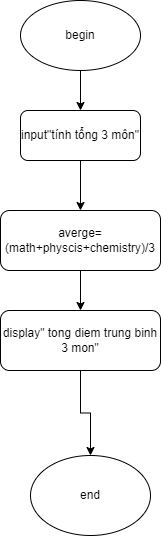

The diagram above was exported from draw.io. Its source (the exported page's mxGraphModel, read from the mxfile embedded in the PNG):
<mxGraphModel dx="1635" dy="866" grid="1" gridSize="10" guides="1" tooltips="1" connect="1" arrows="1" fold="1" page="1" pageScale="1" pageWidth="827" pageHeight="1169" math="0" shadow="0">
  <root>
    <mxCell id="WIyWlLk6GJQsqaUBKTNV-0" />
    <mxCell id="WIyWlLk6GJQsqaUBKTNV-1" parent="WIyWlLk6GJQsqaUBKTNV-0" />
    <mxCell id="tQ07MOzEp34i8pi2REtO-3" style="edgeStyle=orthogonalEdgeStyle;rounded=0;orthogonalLoop=1;jettySize=auto;html=1;entryX=0.5;entryY=0;entryDx=0;entryDy=0;" edge="1" parent="WIyWlLk6GJQsqaUBKTNV-1" source="tQ07MOzEp34i8pi2REtO-0" target="tQ07MOzEp34i8pi2REtO-2">
      <mxGeometry relative="1" as="geometry" />
    </mxCell>
    <mxCell id="tQ07MOzEp34i8pi2REtO-0" value="begin&lt;br&gt;" style="ellipse;whiteSpace=wrap;html=1;" vertex="1" parent="WIyWlLk6GJQsqaUBKTNV-1">
      <mxGeometry x="320" y="130" width="120" height="70" as="geometry" />
    </mxCell>
    <mxCell id="tQ07MOzEp34i8pi2REtO-1" value="end&lt;br&gt;" style="ellipse;whiteSpace=wrap;html=1;" vertex="1" parent="WIyWlLk6GJQsqaUBKTNV-1">
      <mxGeometry x="330" y="585" width="120" height="80" as="geometry" />
    </mxCell>
    <mxCell id="tQ07MOzEp34i8pi2REtO-7" style="edgeStyle=orthogonalEdgeStyle;rounded=0;orthogonalLoop=1;jettySize=auto;html=1;entryX=0.5;entryY=0;entryDx=0;entryDy=0;" edge="1" parent="WIyWlLk6GJQsqaUBKTNV-1" source="tQ07MOzEp34i8pi2REtO-2" target="tQ07MOzEp34i8pi2REtO-4">
      <mxGeometry relative="1" as="geometry" />
    </mxCell>
    <mxCell id="tQ07MOzEp34i8pi2REtO-2" value="input&quot;tính tổng 3 môn&quot;" style="rounded=1;whiteSpace=wrap;html=1;" vertex="1" parent="WIyWlLk6GJQsqaUBKTNV-1">
      <mxGeometry x="320" y="240" width="120" height="50" as="geometry" />
    </mxCell>
    <mxCell id="tQ07MOzEp34i8pi2REtO-9" style="edgeStyle=orthogonalEdgeStyle;rounded=0;orthogonalLoop=1;jettySize=auto;html=1;entryX=0.5;entryY=0;entryDx=0;entryDy=0;" edge="1" parent="WIyWlLk6GJQsqaUBKTNV-1" source="tQ07MOzEp34i8pi2REtO-4" target="tQ07MOzEp34i8pi2REtO-8">
      <mxGeometry relative="1" as="geometry" />
    </mxCell>
    <mxCell id="tQ07MOzEp34i8pi2REtO-4" value="averge=(math+physcis+chemistry)/3" style="rounded=1;whiteSpace=wrap;html=1;" vertex="1" parent="WIyWlLk6GJQsqaUBKTNV-1">
      <mxGeometry x="300" y="340" width="160" height="60" as="geometry" />
    </mxCell>
    <mxCell id="tQ07MOzEp34i8pi2REtO-10" style="edgeStyle=orthogonalEdgeStyle;rounded=0;orthogonalLoop=1;jettySize=auto;html=1;" edge="1" parent="WIyWlLk6GJQsqaUBKTNV-1" source="tQ07MOzEp34i8pi2REtO-8" target="tQ07MOzEp34i8pi2REtO-1">
      <mxGeometry relative="1" as="geometry" />
    </mxCell>
    <mxCell id="tQ07MOzEp34i8pi2REtO-8" value="display&quot; tong diem trung binh 3 mon&quot;" style="rounded=1;whiteSpace=wrap;html=1;" vertex="1" parent="WIyWlLk6GJQsqaUBKTNV-1">
      <mxGeometry x="300" y="440" width="160" height="60" as="geometry" />
    </mxCell>
  </root>
</mxGraphModel>